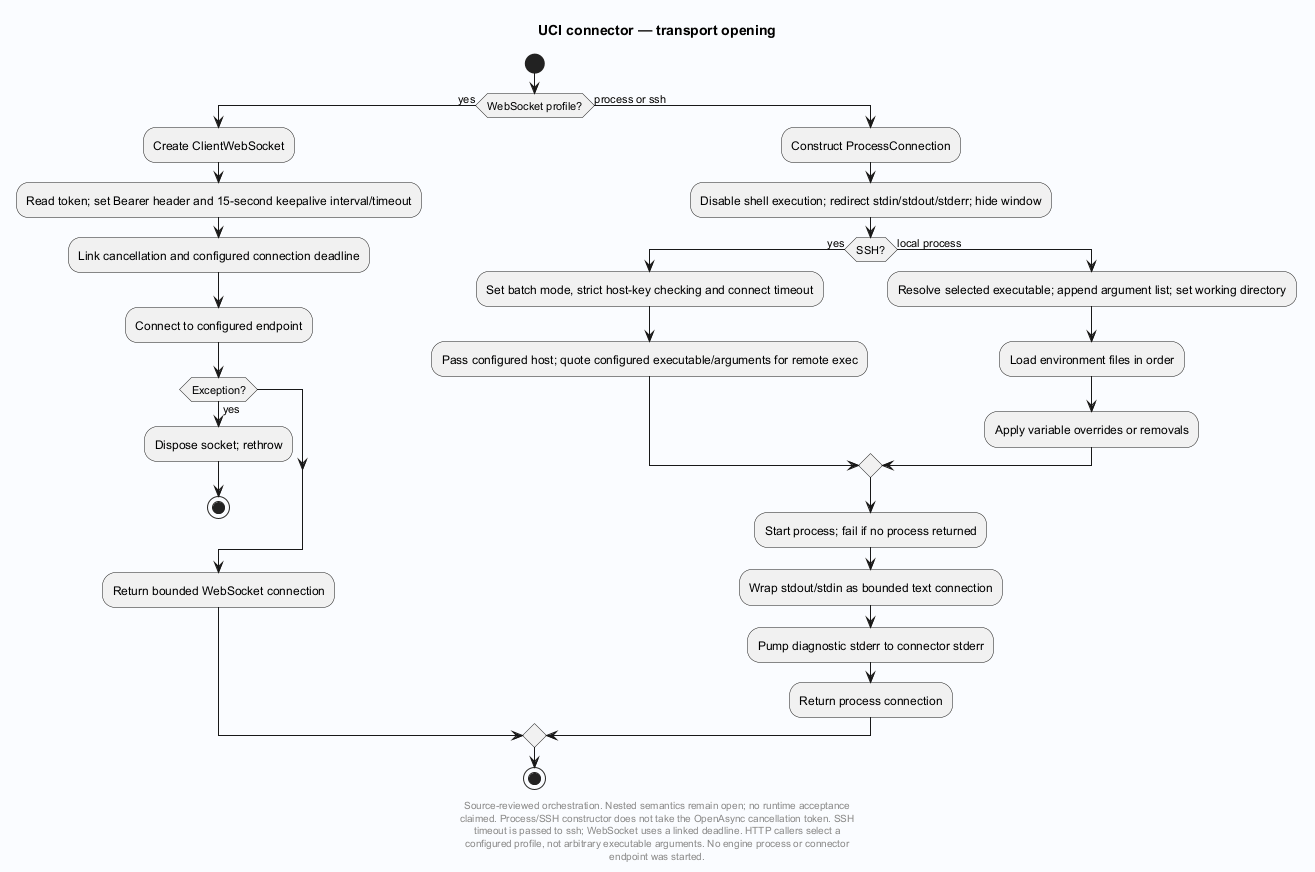

The diagram above was rendered by PlantUML. Its source (embedded in the PNG):
@startuml
' Evidence: Laplace-UCI/src/Laplace.Uci/Connections.cs SHA256 804a8785d1e69fd88ab4d3e519c50754ad2408b1767a2c3b12975bb32d30cbd4
' Evidence: Laplace-UCI/src/Laplace.Uci/Configuration.cs SHA256 dfeae8c31a84cff881907434d1cba900c45d12f74141171c6c50daffe214ecca
skinparam backgroundColor #FAFCFF
skinparam shadowing false
skinparam defaultFontName SansSerif
title UCI connector — transport opening
start

if (WebSocket profile?) then (yes)
 :Create ClientWebSocket;
 :Read token; set Bearer header and 15-second keepalive interval/timeout;
 :Link cancellation and configured connection deadline;
 :Connect to configured endpoint;
 if (Exception?) then (yes)
  :Dispose socket; rethrow;
  stop
 endif
 :Return bounded WebSocket connection;
else (process or ssh)
 :Construct ProcessConnection;
 :Disable shell execution; redirect stdin/stdout/stderr; hide window;
 if (SSH?) then (yes)
  :Set batch mode, strict host-key checking and connect timeout;
  :Pass configured host; quote configured executable/arguments for remote exec;
 else (local process)
  :Resolve selected executable; append argument list; set working directory;
  :Load environment files in order;
  :Apply variable overrides or removals;
 endif
 :Start process; fail if no process returned;
 :Wrap stdout/stdin as bounded text connection;
 :Pump diagnostic stderr to connector stderr;
 :Return process connection;
endif
stop
footer
Source-reviewed orchestration. Nested semantics remain open; no runtime acceptance
claimed. Process/SSH constructor does not take the OpenAsync cancellation token. SSH
timeout is passed to ssh; WebSocket uses a linked deadline. HTTP callers select a
configured profile, not arbitrary executable arguments. No engine process or connector
endpoint was started.
end footer

@enduml